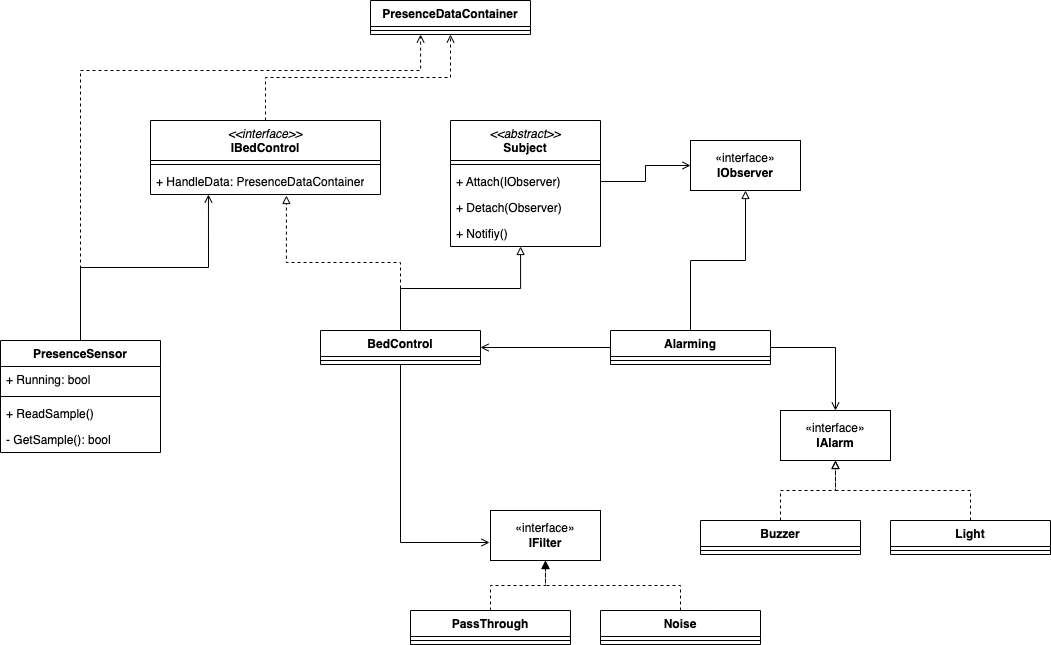

The diagram above was exported from draw.io. Its source (the exported page's mxGraphModel, read from the mxfile embedded in the PNG):
<mxGraphModel dx="1090" dy="1107" grid="1" gridSize="10" guides="1" tooltips="1" connect="1" arrows="1" fold="1" page="1" pageScale="1" pageWidth="827" pageHeight="1169" math="0" shadow="0">
  <root>
    <mxCell id="WIyWlLk6GJQsqaUBKTNV-0" />
    <mxCell id="WIyWlLk6GJQsqaUBKTNV-1" parent="WIyWlLk6GJQsqaUBKTNV-0" />
    <mxCell id="OV10cDZHBU6Cp_ytv1rA-9" style="edgeStyle=orthogonalEdgeStyle;rounded=0;orthogonalLoop=1;jettySize=auto;html=1;exitX=0.5;exitY=0;exitDx=0;exitDy=0;entryX=0.252;entryY=1;entryDx=0;entryDy=0;entryPerimeter=0;endArrow=open;endFill=0;" parent="WIyWlLk6GJQsqaUBKTNV-1" source="OV10cDZHBU6Cp_ytv1rA-0" target="OV10cDZHBU6Cp_ytv1rA-8" edge="1">
      <mxGeometry relative="1" as="geometry" />
    </mxCell>
    <mxCell id="OV10cDZHBU6Cp_ytv1rA-15" style="edgeStyle=orthogonalEdgeStyle;rounded=0;orthogonalLoop=1;jettySize=auto;html=1;entryX=0.313;entryY=1;entryDx=0;entryDy=0;entryPerimeter=0;dashed=1;endArrow=open;endFill=0;" parent="WIyWlLk6GJQsqaUBKTNV-1" source="OV10cDZHBU6Cp_ytv1rA-0" target="OV10cDZHBU6Cp_ytv1rA-12" edge="1">
      <mxGeometry relative="1" as="geometry">
        <Array as="points">
          <mxPoint x="240" y="180" />
          <mxPoint x="580" y="180" />
        </Array>
      </mxGeometry>
    </mxCell>
    <mxCell id="OV10cDZHBU6Cp_ytv1rA-0" value="PresenceSensor" style="swimlane;fontStyle=1;align=center;verticalAlign=top;childLayout=stackLayout;horizontal=1;startSize=26;horizontalStack=0;resizeParent=1;resizeParentMax=0;resizeLast=0;collapsible=1;marginBottom=0;whiteSpace=wrap;html=1;" parent="WIyWlLk6GJQsqaUBKTNV-1" vertex="1">
      <mxGeometry x="160" y="450" width="160" height="112" as="geometry" />
    </mxCell>
    <mxCell id="OV10cDZHBU6Cp_ytv1rA-1" value="+ Running: bool" style="text;strokeColor=none;fillColor=none;align=left;verticalAlign=top;spacingLeft=4;spacingRight=4;overflow=hidden;rotatable=0;points=[[0,0.5],[1,0.5]];portConstraint=eastwest;whiteSpace=wrap;html=1;" parent="OV10cDZHBU6Cp_ytv1rA-0" vertex="1">
      <mxGeometry y="26" width="160" height="26" as="geometry" />
    </mxCell>
    <mxCell id="OV10cDZHBU6Cp_ytv1rA-2" value="" style="line;strokeWidth=1;fillColor=none;align=left;verticalAlign=middle;spacingTop=-1;spacingLeft=3;spacingRight=3;rotatable=0;labelPosition=right;points=[];portConstraint=eastwest;strokeColor=inherit;" parent="OV10cDZHBU6Cp_ytv1rA-0" vertex="1">
      <mxGeometry y="52" width="160" height="8" as="geometry" />
    </mxCell>
    <mxCell id="OV10cDZHBU6Cp_ytv1rA-3" value="+ ReadSample()" style="text;strokeColor=none;fillColor=none;align=left;verticalAlign=top;spacingLeft=4;spacingRight=4;overflow=hidden;rotatable=0;points=[[0,0.5],[1,0.5]];portConstraint=eastwest;whiteSpace=wrap;html=1;" parent="OV10cDZHBU6Cp_ytv1rA-0" vertex="1">
      <mxGeometry y="60" width="160" height="26" as="geometry" />
    </mxCell>
    <mxCell id="OV10cDZHBU6Cp_ytv1rA-4" value="- GetSample(): bool" style="text;strokeColor=none;fillColor=none;align=left;verticalAlign=top;spacingLeft=4;spacingRight=4;overflow=hidden;rotatable=0;points=[[0,0.5],[1,0.5]];portConstraint=eastwest;whiteSpace=wrap;html=1;" parent="OV10cDZHBU6Cp_ytv1rA-0" vertex="1">
      <mxGeometry y="86" width="160" height="26" as="geometry" />
    </mxCell>
    <mxCell id="OV10cDZHBU6Cp_ytv1rA-14" style="edgeStyle=orthogonalEdgeStyle;rounded=0;orthogonalLoop=1;jettySize=auto;html=1;exitX=0.5;exitY=0;exitDx=0;exitDy=0;entryX=0.5;entryY=1;entryDx=0;entryDy=0;endArrow=open;endFill=0;dashed=1;" parent="WIyWlLk6GJQsqaUBKTNV-1" source="OV10cDZHBU6Cp_ytv1rA-5" target="OV10cDZHBU6Cp_ytv1rA-10" edge="1">
      <mxGeometry relative="1" as="geometry" />
    </mxCell>
    <mxCell id="OV10cDZHBU6Cp_ytv1rA-5" value="&lt;span style=&quot;font-weight: normal;&quot;&gt;&lt;i&gt;&amp;lt;&amp;lt;interface&amp;gt;&amp;gt;&lt;/i&gt;&lt;/span&gt;&lt;br&gt;IBedControl" style="swimlane;fontStyle=1;align=center;verticalAlign=top;childLayout=stackLayout;horizontal=1;startSize=40;horizontalStack=0;resizeParent=1;resizeParentMax=0;resizeLast=0;collapsible=1;marginBottom=0;whiteSpace=wrap;html=1;" parent="WIyWlLk6GJQsqaUBKTNV-1" vertex="1">
      <mxGeometry x="310" y="230" width="230" height="74" as="geometry" />
    </mxCell>
    <mxCell id="OV10cDZHBU6Cp_ytv1rA-7" value="" style="line;strokeWidth=1;fillColor=none;align=left;verticalAlign=middle;spacingTop=-1;spacingLeft=3;spacingRight=3;rotatable=0;labelPosition=right;points=[];portConstraint=eastwest;strokeColor=inherit;" parent="OV10cDZHBU6Cp_ytv1rA-5" vertex="1">
      <mxGeometry y="40" width="230" height="8" as="geometry" />
    </mxCell>
    <mxCell id="OV10cDZHBU6Cp_ytv1rA-8" value="+ HandleData: PresenceDataContainer" style="text;strokeColor=none;fillColor=none;align=left;verticalAlign=top;spacingLeft=4;spacingRight=4;overflow=hidden;rotatable=0;points=[[0,0.5],[1,0.5]];portConstraint=eastwest;whiteSpace=wrap;html=1;" parent="OV10cDZHBU6Cp_ytv1rA-5" vertex="1">
      <mxGeometry y="48" width="230" height="26" as="geometry" />
    </mxCell>
    <mxCell id="OV10cDZHBU6Cp_ytv1rA-10" value="PresenceDataContainer" style="swimlane;fontStyle=1;align=center;verticalAlign=top;childLayout=stackLayout;horizontal=1;startSize=26;horizontalStack=0;resizeParent=1;resizeParentMax=0;resizeLast=0;collapsible=1;marginBottom=0;whiteSpace=wrap;html=1;" parent="WIyWlLk6GJQsqaUBKTNV-1" vertex="1">
      <mxGeometry x="530" y="110" width="160" height="34" as="geometry" />
    </mxCell>
    <mxCell id="OV10cDZHBU6Cp_ytv1rA-12" value="" style="line;strokeWidth=1;fillColor=none;align=left;verticalAlign=middle;spacingTop=-1;spacingLeft=3;spacingRight=3;rotatable=0;labelPosition=right;points=[];portConstraint=eastwest;strokeColor=inherit;" parent="OV10cDZHBU6Cp_ytv1rA-10" vertex="1">
      <mxGeometry y="26" width="160" height="8" as="geometry" />
    </mxCell>
    <mxCell id="OV10cDZHBU6Cp_ytv1rA-20" style="edgeStyle=orthogonalEdgeStyle;rounded=0;orthogonalLoop=1;jettySize=auto;html=1;exitX=0.5;exitY=0;exitDx=0;exitDy=0;entryX=0.591;entryY=1.038;entryDx=0;entryDy=0;entryPerimeter=0;endArrow=block;endFill=0;dashed=1;" parent="WIyWlLk6GJQsqaUBKTNV-1" source="OV10cDZHBU6Cp_ytv1rA-16" target="OV10cDZHBU6Cp_ytv1rA-8" edge="1">
      <mxGeometry relative="1" as="geometry" />
    </mxCell>
    <mxCell id="OV10cDZHBU6Cp_ytv1rA-42" style="edgeStyle=orthogonalEdgeStyle;rounded=0;orthogonalLoop=1;jettySize=auto;html=1;exitX=0.5;exitY=1;exitDx=0;exitDy=0;entryX=-0.009;entryY=0.64;entryDx=0;entryDy=0;entryPerimeter=0;endArrow=open;endFill=0;" parent="WIyWlLk6GJQsqaUBKTNV-1" source="OV10cDZHBU6Cp_ytv1rA-16" target="OV10cDZHBU6Cp_ytv1rA-33" edge="1">
      <mxGeometry relative="1" as="geometry" />
    </mxCell>
    <mxCell id="fpg3AgMGHB92dErnTNvJ-13" style="edgeStyle=orthogonalEdgeStyle;rounded=0;orthogonalLoop=1;jettySize=auto;html=1;entryX=0.467;entryY=1;entryDx=0;entryDy=0;entryPerimeter=0;endArrow=block;endFill=0;" edge="1" parent="WIyWlLk6GJQsqaUBKTNV-1" source="OV10cDZHBU6Cp_ytv1rA-16" target="fpg3AgMGHB92dErnTNvJ-10">
      <mxGeometry relative="1" as="geometry" />
    </mxCell>
    <mxCell id="OV10cDZHBU6Cp_ytv1rA-16" value="BedControl" style="swimlane;fontStyle=1;align=center;verticalAlign=top;childLayout=stackLayout;horizontal=1;startSize=26;horizontalStack=0;resizeParent=1;resizeParentMax=0;resizeLast=0;collapsible=1;marginBottom=0;whiteSpace=wrap;html=1;" parent="WIyWlLk6GJQsqaUBKTNV-1" vertex="1">
      <mxGeometry x="480" y="440" width="160" height="34" as="geometry" />
    </mxCell>
    <mxCell id="OV10cDZHBU6Cp_ytv1rA-18" value="" style="line;strokeWidth=1;fillColor=none;align=left;verticalAlign=middle;spacingTop=-1;spacingLeft=3;spacingRight=3;rotatable=0;labelPosition=right;points=[];portConstraint=eastwest;strokeColor=inherit;" parent="OV10cDZHBU6Cp_ytv1rA-16" vertex="1">
      <mxGeometry y="26" width="160" height="8" as="geometry" />
    </mxCell>
    <mxCell id="OV10cDZHBU6Cp_ytv1rA-21" value="«interface»&lt;br&gt;&lt;b&gt;IAlarm&lt;/b&gt;" style="html=1;whiteSpace=wrap;" parent="WIyWlLk6GJQsqaUBKTNV-1" vertex="1">
      <mxGeometry x="940" y="520" width="110" height="50" as="geometry" />
    </mxCell>
    <mxCell id="OV10cDZHBU6Cp_ytv1rA-30" style="edgeStyle=orthogonalEdgeStyle;rounded=0;orthogonalLoop=1;jettySize=auto;html=1;exitX=0.5;exitY=0;exitDx=0;exitDy=0;entryX=0.5;entryY=1;entryDx=0;entryDy=0;dashed=1;endArrow=block;endFill=0;" parent="WIyWlLk6GJQsqaUBKTNV-1" source="OV10cDZHBU6Cp_ytv1rA-22" target="OV10cDZHBU6Cp_ytv1rA-21" edge="1">
      <mxGeometry relative="1" as="geometry" />
    </mxCell>
    <mxCell id="OV10cDZHBU6Cp_ytv1rA-22" value="Buzzer" style="swimlane;fontStyle=1;align=center;verticalAlign=top;childLayout=stackLayout;horizontal=1;startSize=26;horizontalStack=0;resizeParent=1;resizeParentMax=0;resizeLast=0;collapsible=1;marginBottom=0;whiteSpace=wrap;html=1;" parent="WIyWlLk6GJQsqaUBKTNV-1" vertex="1">
      <mxGeometry x="860" y="630" width="160" height="34" as="geometry" />
    </mxCell>
    <mxCell id="OV10cDZHBU6Cp_ytv1rA-24" value="" style="line;strokeWidth=1;fillColor=none;align=left;verticalAlign=middle;spacingTop=-1;spacingLeft=3;spacingRight=3;rotatable=0;labelPosition=right;points=[];portConstraint=eastwest;strokeColor=inherit;" parent="OV10cDZHBU6Cp_ytv1rA-22" vertex="1">
      <mxGeometry y="26" width="160" height="8" as="geometry" />
    </mxCell>
    <mxCell id="OV10cDZHBU6Cp_ytv1rA-31" style="edgeStyle=orthogonalEdgeStyle;rounded=0;orthogonalLoop=1;jettySize=auto;html=1;exitX=0.5;exitY=0;exitDx=0;exitDy=0;entryX=0.5;entryY=1;entryDx=0;entryDy=0;dashed=1;endArrow=block;endFill=0;" parent="WIyWlLk6GJQsqaUBKTNV-1" source="OV10cDZHBU6Cp_ytv1rA-26" target="OV10cDZHBU6Cp_ytv1rA-21" edge="1">
      <mxGeometry relative="1" as="geometry" />
    </mxCell>
    <mxCell id="OV10cDZHBU6Cp_ytv1rA-26" value="Light" style="swimlane;fontStyle=1;align=center;verticalAlign=top;childLayout=stackLayout;horizontal=1;startSize=26;horizontalStack=0;resizeParent=1;resizeParentMax=0;resizeLast=0;collapsible=1;marginBottom=0;whiteSpace=wrap;html=1;" parent="WIyWlLk6GJQsqaUBKTNV-1" vertex="1">
      <mxGeometry x="1050" y="630" width="160" height="34" as="geometry" />
    </mxCell>
    <mxCell id="OV10cDZHBU6Cp_ytv1rA-28" value="" style="line;strokeWidth=1;fillColor=none;align=left;verticalAlign=middle;spacingTop=-1;spacingLeft=3;spacingRight=3;rotatable=0;labelPosition=right;points=[];portConstraint=eastwest;strokeColor=inherit;" parent="OV10cDZHBU6Cp_ytv1rA-26" vertex="1">
      <mxGeometry y="26" width="160" height="8" as="geometry" />
    </mxCell>
    <mxCell id="OV10cDZHBU6Cp_ytv1rA-33" value="«interface»&lt;br&gt;&lt;b&gt;IFilter&lt;/b&gt;" style="html=1;whiteSpace=wrap;" parent="WIyWlLk6GJQsqaUBKTNV-1" vertex="1">
      <mxGeometry x="650" y="620" width="110" height="50" as="geometry" />
    </mxCell>
    <mxCell id="OV10cDZHBU6Cp_ytv1rA-41" style="edgeStyle=orthogonalEdgeStyle;rounded=0;orthogonalLoop=1;jettySize=auto;html=1;exitX=0.5;exitY=0;exitDx=0;exitDy=0;entryX=0.5;entryY=1;entryDx=0;entryDy=0;dashed=1;endArrow=block;endFill=1;" parent="WIyWlLk6GJQsqaUBKTNV-1" source="OV10cDZHBU6Cp_ytv1rA-34" target="OV10cDZHBU6Cp_ytv1rA-33" edge="1">
      <mxGeometry relative="1" as="geometry" />
    </mxCell>
    <mxCell id="OV10cDZHBU6Cp_ytv1rA-34" value="PassThrough" style="swimlane;fontStyle=1;align=center;verticalAlign=top;childLayout=stackLayout;horizontal=1;startSize=26;horizontalStack=0;resizeParent=1;resizeParentMax=0;resizeLast=0;collapsible=1;marginBottom=0;whiteSpace=wrap;html=1;" parent="WIyWlLk6GJQsqaUBKTNV-1" vertex="1">
      <mxGeometry x="570" y="720" width="160" height="34" as="geometry" />
    </mxCell>
    <mxCell id="OV10cDZHBU6Cp_ytv1rA-36" value="" style="line;strokeWidth=1;fillColor=none;align=left;verticalAlign=middle;spacingTop=-1;spacingLeft=3;spacingRight=3;rotatable=0;labelPosition=right;points=[];portConstraint=eastwest;strokeColor=inherit;" parent="OV10cDZHBU6Cp_ytv1rA-34" vertex="1">
      <mxGeometry y="26" width="160" height="8" as="geometry" />
    </mxCell>
    <mxCell id="OV10cDZHBU6Cp_ytv1rA-40" style="edgeStyle=orthogonalEdgeStyle;rounded=0;orthogonalLoop=1;jettySize=auto;html=1;exitX=0.5;exitY=0;exitDx=0;exitDy=0;entryX=0.5;entryY=1;entryDx=0;entryDy=0;endArrow=block;endFill=1;dashed=1;" parent="WIyWlLk6GJQsqaUBKTNV-1" source="OV10cDZHBU6Cp_ytv1rA-38" target="OV10cDZHBU6Cp_ytv1rA-33" edge="1">
      <mxGeometry relative="1" as="geometry" />
    </mxCell>
    <mxCell id="OV10cDZHBU6Cp_ytv1rA-38" value="Noise" style="swimlane;fontStyle=1;align=center;verticalAlign=top;childLayout=stackLayout;horizontal=1;startSize=26;horizontalStack=0;resizeParent=1;resizeParentMax=0;resizeLast=0;collapsible=1;marginBottom=0;whiteSpace=wrap;html=1;" parent="WIyWlLk6GJQsqaUBKTNV-1" vertex="1">
      <mxGeometry x="760" y="720" width="160" height="34" as="geometry" />
    </mxCell>
    <mxCell id="OV10cDZHBU6Cp_ytv1rA-39" value="" style="line;strokeWidth=1;fillColor=none;align=left;verticalAlign=middle;spacingTop=-1;spacingLeft=3;spacingRight=3;rotatable=0;labelPosition=right;points=[];portConstraint=eastwest;strokeColor=inherit;" parent="OV10cDZHBU6Cp_ytv1rA-38" vertex="1">
      <mxGeometry y="26" width="160" height="8" as="geometry" />
    </mxCell>
    <mxCell id="fpg3AgMGHB92dErnTNvJ-8" value="&lt;span style=&quot;font-weight: normal;&quot;&gt;&lt;i&gt;&amp;lt;&amp;lt;abstract&amp;gt;&amp;gt;&lt;/i&gt;&lt;/span&gt;&lt;br&gt;Subject" style="swimlane;fontStyle=1;align=center;verticalAlign=top;childLayout=stackLayout;horizontal=1;startSize=40;horizontalStack=0;resizeParent=1;resizeParentMax=0;resizeLast=0;collapsible=1;marginBottom=0;whiteSpace=wrap;html=1;" vertex="1" parent="WIyWlLk6GJQsqaUBKTNV-1">
      <mxGeometry x="610" y="230" width="150" height="126" as="geometry" />
    </mxCell>
    <mxCell id="fpg3AgMGHB92dErnTNvJ-9" value="" style="line;strokeWidth=1;fillColor=none;align=left;verticalAlign=middle;spacingTop=-1;spacingLeft=3;spacingRight=3;rotatable=0;labelPosition=right;points=[];portConstraint=eastwest;strokeColor=inherit;" vertex="1" parent="fpg3AgMGHB92dErnTNvJ-8">
      <mxGeometry y="40" width="150" height="8" as="geometry" />
    </mxCell>
    <mxCell id="fpg3AgMGHB92dErnTNvJ-11" value="+ Attach(IObserver)" style="text;strokeColor=none;fillColor=none;align=left;verticalAlign=top;spacingLeft=4;spacingRight=4;overflow=hidden;rotatable=0;points=[[0,0.5],[1,0.5]];portConstraint=eastwest;whiteSpace=wrap;html=1;" vertex="1" parent="fpg3AgMGHB92dErnTNvJ-8">
      <mxGeometry y="48" width="150" height="26" as="geometry" />
    </mxCell>
    <mxCell id="fpg3AgMGHB92dErnTNvJ-12" value="+ Detach(Observer)" style="text;strokeColor=none;fillColor=none;align=left;verticalAlign=top;spacingLeft=4;spacingRight=4;overflow=hidden;rotatable=0;points=[[0,0.5],[1,0.5]];portConstraint=eastwest;whiteSpace=wrap;html=1;" vertex="1" parent="fpg3AgMGHB92dErnTNvJ-8">
      <mxGeometry y="74" width="150" height="26" as="geometry" />
    </mxCell>
    <mxCell id="fpg3AgMGHB92dErnTNvJ-10" value="+ Notifiy()" style="text;strokeColor=none;fillColor=none;align=left;verticalAlign=top;spacingLeft=4;spacingRight=4;overflow=hidden;rotatable=0;points=[[0,0.5],[1,0.5]];portConstraint=eastwest;whiteSpace=wrap;html=1;" vertex="1" parent="fpg3AgMGHB92dErnTNvJ-8">
      <mxGeometry y="100" width="150" height="26" as="geometry" />
    </mxCell>
    <mxCell id="fpg3AgMGHB92dErnTNvJ-16" style="edgeStyle=orthogonalEdgeStyle;rounded=0;orthogonalLoop=1;jettySize=auto;html=1;exitX=1;exitY=0.5;exitDx=0;exitDy=0;endArrow=open;endFill=0;" edge="1" parent="WIyWlLk6GJQsqaUBKTNV-1" source="fpg3AgMGHB92dErnTNvJ-14" target="OV10cDZHBU6Cp_ytv1rA-21">
      <mxGeometry relative="1" as="geometry" />
    </mxCell>
    <mxCell id="fpg3AgMGHB92dErnTNvJ-18" style="edgeStyle=orthogonalEdgeStyle;rounded=0;orthogonalLoop=1;jettySize=auto;html=1;endArrow=block;endFill=0;" edge="1" parent="WIyWlLk6GJQsqaUBKTNV-1" source="fpg3AgMGHB92dErnTNvJ-14" target="fpg3AgMGHB92dErnTNvJ-17">
      <mxGeometry relative="1" as="geometry" />
    </mxCell>
    <mxCell id="fpg3AgMGHB92dErnTNvJ-20" style="edgeStyle=orthogonalEdgeStyle;rounded=0;orthogonalLoop=1;jettySize=auto;html=1;exitX=0;exitY=0.5;exitDx=0;exitDy=0;endArrow=open;endFill=0;" edge="1" parent="WIyWlLk6GJQsqaUBKTNV-1" source="fpg3AgMGHB92dErnTNvJ-14" target="OV10cDZHBU6Cp_ytv1rA-16">
      <mxGeometry relative="1" as="geometry" />
    </mxCell>
    <mxCell id="fpg3AgMGHB92dErnTNvJ-14" value="Alarming" style="swimlane;fontStyle=1;align=center;verticalAlign=top;childLayout=stackLayout;horizontal=1;startSize=26;horizontalStack=0;resizeParent=1;resizeParentMax=0;resizeLast=0;collapsible=1;marginBottom=0;whiteSpace=wrap;html=1;" vertex="1" parent="WIyWlLk6GJQsqaUBKTNV-1">
      <mxGeometry x="770" y="440" width="160" height="34" as="geometry" />
    </mxCell>
    <mxCell id="fpg3AgMGHB92dErnTNvJ-15" value="" style="line;strokeWidth=1;fillColor=none;align=left;verticalAlign=middle;spacingTop=-1;spacingLeft=3;spacingRight=3;rotatable=0;labelPosition=right;points=[];portConstraint=eastwest;strokeColor=inherit;" vertex="1" parent="fpg3AgMGHB92dErnTNvJ-14">
      <mxGeometry y="26" width="160" height="8" as="geometry" />
    </mxCell>
    <mxCell id="fpg3AgMGHB92dErnTNvJ-17" value="«interface»&lt;br&gt;&lt;b&gt;IObserver&lt;/b&gt;" style="html=1;whiteSpace=wrap;" vertex="1" parent="WIyWlLk6GJQsqaUBKTNV-1">
      <mxGeometry x="850" y="250" width="110" height="50" as="geometry" />
    </mxCell>
    <mxCell id="fpg3AgMGHB92dErnTNvJ-19" style="edgeStyle=orthogonalEdgeStyle;rounded=0;orthogonalLoop=1;jettySize=auto;html=1;entryX=0;entryY=0.5;entryDx=0;entryDy=0;endArrow=open;endFill=0;" edge="1" parent="WIyWlLk6GJQsqaUBKTNV-1" source="fpg3AgMGHB92dErnTNvJ-11" target="fpg3AgMGHB92dErnTNvJ-17">
      <mxGeometry relative="1" as="geometry" />
    </mxCell>
  </root>
</mxGraphModel>